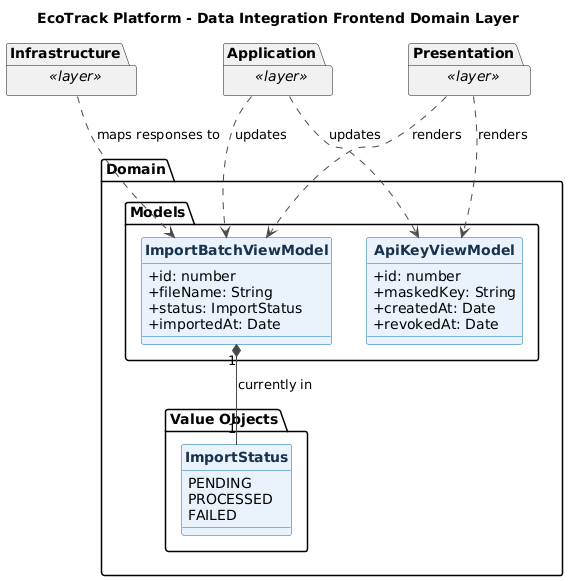

The diagram above was rendered by PlantUML. Its source (embedded in the PNG):
@startuml
title EcoTrack Platform - Data Integration Frontend Domain Layer
skinparam backgroundColor #FFFFFF
skinparam shadowing false
skinparam classAttributeIconSize 0
skinparam classFontStyle bold
skinparam class {
  BackgroundColor #EAF3FC
  BorderColor #0B6FB3
  ArrowColor #4A4A4A
  FontColor #17324D
}
skinparam enum {
  BackgroundColor #FDF3E3
  BorderColor #C9832B
  FontColor #5A3E12
}
hide circle

package "Domain" {
  package "Models" {
    class ImportBatchViewModel {
      +id: number
      +fileName: String
      +status: ImportStatus
      +importedAt: Date
    }

    class ApiKeyViewModel {
      +id: number
      +maskedKey: String
      +createdAt: Date
      +revokedAt: Date
    }
  }

  package "Value Objects" {
    enum ImportStatus {
      PENDING
      PROCESSED
      FAILED
    }
  }

  ImportBatchViewModel "1" *-- "1" ImportStatus : currently in
}

package "Presentation" as Frontend_dataint_Presentation <<layer>> {
}
package "Application" as Frontend_dataint_Application <<layer>> {
}
package "Infrastructure" as Frontend_dataint_Infrastructure <<layer>> {
}

Frontend_dataint_Presentation ..> ImportBatchViewModel : renders
Frontend_dataint_Presentation ..> ApiKeyViewModel : renders
Frontend_dataint_Application ..> ImportBatchViewModel : updates
Frontend_dataint_Application ..> ApiKeyViewModel : updates
Frontend_dataint_Infrastructure ..> ImportBatchViewModel : maps responses to

@enduml